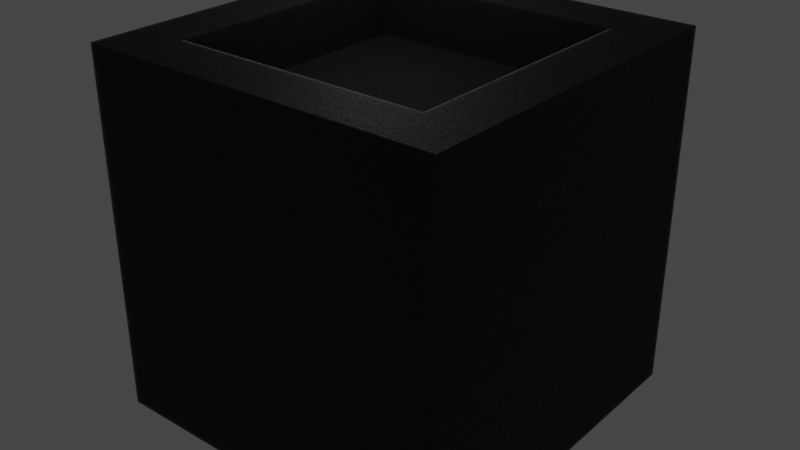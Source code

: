 # Source: polyethylene_foam.blend  (saved by Blender 4.0.36; exported with 4.5.12 LTS)
import bpy
from mathutils import Matrix  # noqa: F401  (used for matrix-valued properties, if any)

bpy.ops.wm.read_factory_settings(use_empty=True)
scene = bpy.context.scene
scene.name = 'Scene'

# ---- collections
col_collection = bpy.data.collections.new('Collection'); scene.collection.children.link(col_collection)

# ---- materials (node trees are filled in below, after node groups)
mat_polyethylene_foam_01 = bpy.data.materials.new('polyethylene_foam_01')
mat_polyethylene_foam_01.displacement_method = 'DISPLACEMENT'
mat_polyethylene_foam_01.alpha_threshold = 0.0
mat_polyethylene_foam_01.line_color = (0.0, 0.0, 0.0, 1.0)

# ---- node groups
ng_vector_detect_134 = bpy.data.node_groups.new('vector_detect.134', 'ShaderNodeTree')
_s = ng_vector_detect_134.interface.new_socket(name='Vector', in_out='OUTPUT', socket_type='NodeSocketVector')
_s = ng_vector_detect_134.interface.new_socket(name='IF', in_out='INPUT', socket_type='NodeSocketVector')
_s.hide_value = True
_s = ng_vector_detect_134.interface.new_socket(name='ELSE', in_out='INPUT', socket_type='NodeSocketVector')
_s.hide_value = True
_N = ng_vector_detect_134.nodes; _L = ng_vector_detect_134.links
n0 = _N.new('ShaderNodeVectorMath'); n0.name = 'Vector Math'; n0.location = (-301, 22)
n0.hide = True
n0.operation = 'LENGTH'
n1 = _N.new('ShaderNodeMath'); n1.name = 'Math'; n1.location = (-296, -14)
n1.hide = True
n1.operation = 'CEIL'
n2 = _N.new('NodeReroute'); n2.name = 'Reroute'; n2.location = (-345, 12)
n2.width = 16
n2.socket_idname = 'NodeSocketVector'
n3 = _N.new('NodeGroupInput'); n3.name = 'Group Input'; n3.location = (-619, 44)
n4 = _N.new('NodeGroupOutput'); n4.name = 'Group Output'; n4.location = (-103, 31)
n5 = _N.new('ShaderNodeMix'); n5.name = 'Mix'; n5.location = (-292, -51)
n5.hide = True
n5.data_type = 'RGBA'
_L.new(n0.outputs[1], n1.inputs[0])
_L.new(n1.outputs[0], n5.inputs[0])
_L.new(n2.outputs[0], n0.inputs[0])
_L.new(n2.outputs[0], n5.inputs[7])
_L.new(n3.outputs[1], n5.inputs[6])
_L.new(n5.outputs[2], n4.inputs[0])
_L.new(n3.outputs[0], n2.inputs[0])
n4.is_active_output = True
ng_polyethylene_foam = bpy.data.node_groups.new('polyethylene_foam', 'ShaderNodeTree')
_s = ng_polyethylene_foam.interface.new_socket(name='BSDF', in_out='OUTPUT', socket_type='NodeSocketShader')
_s = ng_polyethylene_foam.interface.new_socket(name='Color', in_out='INPUT', socket_type='NodeSocketColor')
_s.default_value = (0.006997, 0.006995, 0.006995, 1.0)
_s = ng_polyethylene_foam.interface.new_socket(name='Roughness', in_out='INPUT', socket_type='NodeSocketFloat')
_s.subtype = 'FACTOR'
_s.default_value = 0.59
_s.min_value = 0.0
_s.max_value = 1.0
_s = ng_polyethylene_foam.interface.new_socket(name='Subsurface Color', in_out='INPUT', socket_type='NodeSocketColor')
_s.default_value = (1.0, 0.9559, 0.9559, 1.0)
_s = ng_polyethylene_foam.interface.new_socket(name='Subsurface Scale', in_out='INPUT', socket_type='NodeSocketFloat')
_s.subtype = 'DISTANCE'
_s.default_value = 0.3
_s.min_value = 0.0
_s.max_value = 10.0
_s = ng_polyethylene_foam.interface.new_socket(name='Surface Glitter', in_out='INPUT', socket_type='NodeSocketFloat')
_s.subtype = 'FACTOR'
_s.default_value = 0.3083
_s.min_value = 0.0
_s.max_value = 1.0
_s = ng_polyethylene_foam.interface.new_socket(name='Subsurface Anisotropy', in_out='INPUT', socket_type='NodeSocketFloat')
_s.subtype = 'FACTOR'
_s.default_value = 1.0
_s.min_value = 0.0
_s.max_value = 1.0
_s = ng_polyethylene_foam.interface.new_socket(name='Specular Tint', in_out='INPUT', socket_type='NodeSocketFloat')
_s.subtype = 'FACTOR'
_s.default_value = 1.0
_s.min_value = 0.0
_s.max_value = 1.0
_s = ng_polyethylene_foam.interface.new_socket(name='Bevel Radius', in_out='INPUT', socket_type='NodeSocketFloat')
_s.default_value = 0.005
_s.min_value = 0.0
_s.max_value = 1.0
_s = ng_polyethylene_foam.interface.new_socket(name='Scale', in_out='INPUT', socket_type='NodeSocketFloat')
_s.default_value = 1.0
_s.min_value = -1e+04
_s.max_value = 1e+04
_s = ng_polyethylene_foam.interface.new_socket(name='Vector', in_out='INPUT', socket_type='NodeSocketVector')
_s.hide_value = True
_N = ng_polyethylene_foam.nodes; _L = ng_polyethylene_foam.links
n0 = _N.new('ShaderNodeTexVoronoi'); n0.name = 'Voronoi Texture'; n0.location = (-633, 21)
n0.inputs[2].default_value = 250.0
n1 = _N.new('NodeReroute'); n1.name = 'Reroute'; n1.location = (-104, -109)
n1.width = 16
n2 = _N.new('NodeGroupOutput'); n2.name = 'Group Output'; n2.location = (1423, 282)
n3 = _N.new('NodeGroupInput'); n3.name = 'Group Input'; n3.location = (-1217, 217)
n4 = _N.new('ShaderNodeVectorMath'); n4.name = 'Vector Math'; n4.location = (-800, 23)
n4.operation = 'SCALE'
n5 = _N.new('ShaderNodeGroup'); n5.name = 'Group'; n5.location = (-980, 21)
n5.node_tree = ng_vector_detect_134
n6 = _N.new('ShaderNodeTexCoord'); n6.name = 'Texture Coordinate.001'; n6.location = (-979, -117)
n6.hide = True
n7 = _N.new('ShaderNodeMapRange'); n7.name = 'Map Range'; n7.location = (-443, 53)
n7.inputs[1].default_value = 0.65
n7.inputs[2].default_value = 0.72
n7.inputs[3].default_value = 1.0
n7.inputs[4].default_value = 0.0
n8 = _N.new('ShaderNodeSeparateXYZ'); n8.name = 'Separate XYZ'; n8.location = (136, 330)
n9 = _N.new('ShaderNodeMix'); n9.name = 'Mix.001'; n9.location = (348, 353)
n9.inputs[2].default_value = 0.75
n10 = _N.new('ShaderNodeMix'); n10.name = 'Mix.003'; n10.location = (300, -120)
n10.hide = True
n10.inputs[3].default_value = 0.5
n11 = _N.new('ShaderNodeMix'); n11.name = 'Mix.004'; n11.location = (500, -140)
n11.inputs[2].default_value = 0.5
n12 = _N.new('ShaderNodeMix'); n12.name = 'Mix.002'; n12.location = (515, 246)
n12.hide = True
n12.inputs[2].default_value = 1.4
n12.inputs[3].default_value = 1.2
n13 = _N.new('ShaderNodeMix'); n13.name = 'Mix.005'; n13.location = (500, 180)
n13.hide = True
n13.inputs[2].default_value = 1.0
n13.inputs[3].default_value = 0.5
n14 = _N.new('NodeReroute'); n14.name = 'Reroute.001'; n14.location = (633, -17)
n14.width = 16
n15 = _N.new('ShaderNodeMix'); n15.name = 'Mix.006'; n15.location = (720, -80)
n15.data_type = 'RGBA'
n15.inputs[7].default_value = (1.0, 1.0, 1.0, 1.0)
n16 = _N.new('ShaderNodeBsdfPrincipled'); n16.name = 'Principled BSDF'; n16.location = (995, 290)
n16.inputs[27].default_value = (0.0, 0.0, 0.0, 1.0)
n16.inputs[28].default_value = 1.0
n17 = _N.new('ShaderNodeMix'); n17.name = 'Mix'; n17.location = (93, -72)
n17.data_type = 'RGBA'
n17.blend_type = 'LINEAR_LIGHT'
n18 = _N.new('ShaderNodeNormalMap'); n18.name = 'Normal Map'; n18.location = (-162, -286)
n19 = _N.new('ShaderNodeBevel'); n19.name = 'Bevel'; n19.location = (625, 126)
n19.samples = 16
_L.new(n19.outputs[0], n16.inputs[5])
_L.new(n17.outputs[2], n19.inputs[1])
_L.new(n8.outputs[1], n9.inputs[0])
_L.new(n18.outputs[0], n17.inputs[6])
_L.new(n1.outputs[0], n8.inputs[0])
_L.new(n1.outputs[0], n17.inputs[7])
_L.new(n0.outputs[0], n7.inputs[0])
_L.new(n4.outputs[0], n0.inputs[0])
_L.new(n6.outputs[3], n5.inputs[1])
_L.new(n0.outputs[1], n1.inputs[0])
_L.new(n5.outputs[0], n4.inputs[0])
_L.new(n3.outputs[2], n16.inputs[9])
_L.new(n14.outputs[0], n16.inputs[0])
_L.new(n3.outputs[4], n17.inputs[0])
_L.new(n3.outputs[9], n5.inputs[0])
_L.new(n3.outputs[3], n16.inputs[10])
_L.new(n3.outputs[1], n9.inputs[3])
_L.new(n3.outputs[7], n19.inputs[0])
_L.new(n16.outputs[0], n2.inputs[0])
_L.new(n8.outputs[0], n12.inputs[0])
_L.new(n12.outputs[0], n16.inputs[3])
_L.new(n3.outputs[8], n4.inputs[3])
_L.new(n3.outputs[0], n14.inputs[0])
_L.new(n8.outputs[0], n10.inputs[0])
_L.new(n3.outputs[6], n11.inputs[0])
_L.new(n8.outputs[2], n13.inputs[0])
_L.new(n13.outputs[0], n16.inputs[8])
_L.new(n9.outputs[0], n16.inputs[2])
_L.new(n3.outputs[5], n16.inputs[12])
_L.new(n15.outputs[2], n16.inputs[14])
_L.new(n14.outputs[0], n15.inputs[6])
_L.new(n11.outputs[0], n15.inputs[0])
_L.new(n10.outputs[0], n11.inputs[3])
n2.is_active_output = True

# ---- material node trees
mat_polyethylene_foam_01.use_nodes = True; mat_polyethylene_foam_01.node_tree.nodes.clear()
_N = mat_polyethylene_foam_01.node_tree.nodes; _L = mat_polyethylene_foam_01.node_tree.links
n0 = _N.new('ShaderNodeGroup'); n0.name = 'Group.001'; n0.location = (380, 280)
n0.width = 225
n0.node_tree = ng_polyethylene_foam
n0.inputs[0].default_value = (0.01521, 0.01521, 0.01521, 1.0)
n0.inputs[1].default_value = 0.59
n0.inputs[2].default_value = (0.5334, 0.4232, 0.3515, 1.0)
n0.inputs[3].default_value = 0.37
n0.inputs[4].default_value = 0.3
n0.inputs[5].default_value = 0.0
n0.inputs[6].default_value = 0.4341
n0.inputs[7].default_value = 0.005
n0.inputs[8].default_value = 1.5
n0.inputs[9].default_value = (0.0, 0.0, 0.0)
n1 = _N.new('ShaderNodeOutputMaterial'); n1.name = 'Material Output'; n1.location = (673, 260)
_L.new(n0.outputs[0], n1.inputs[0])
n1.is_active_output = True

# ---- world
world_world = bpy.data.worlds.new('World'); scene.world = world_world
world_world.use_nodes = True; world_world.node_tree.nodes.clear()
_N = world_world.node_tree.nodes; _L = world_world.node_tree.links
n0 = _N.new('ShaderNodeOutputWorld'); n0.name = 'World Output'; n0.location = (300, 300)
n1 = _N.new('ShaderNodeBackground'); n1.name = 'Background'; n1.location = (10, 300)
n1.inputs[0].default_value = (0.05088, 0.05088, 0.05088, 1.0)
_L.new(n1.outputs[0], n0.inputs[0])
n0.is_active_output = True
world_world.color = (0.05088, 0.05088, 0.05088)
world_world.use_sun_shadow = False
world_world.sun_shadow_jitter_overblur = 0.0

# ---- lights
light_point = bpy.data.lights.new('Point', 'POINT')
light_point.transmission_factor = 0.0
light_point.use_soft_falloff = False
light_point.shadow_maximum_resolution = 0.006
light_point.use_absolute_resolution = True

# ---- meshes
me_cube = bpy.data.meshes.new('Cube')
me_cube.from_pydata([(-1.0, -1.0, -1.0), (-0.7086, -0.7086, 1.0), (-1.0, 1.0, -1.0), (-0.7086, 0.7086, 1.0), (1.0, -1.0, -1.0), (0.7086, -0.7086, 1.0), (1.0, 1.0, -1.0), (0.7086, 0.7086, 1.0), (-1.0, -1.0, 1.0), (-1.0, 1.0, 1.0), (1.0, 1.0, 1.0), (1.0, -1.0, 1.0), (-0.7086, -0.7086, 0.6879), (-0.7086, 0.7086, 0.6879), (0.7086, 0.7086, 0.6879), (0.7086, -0.7086, 0.6879)], [], [(0, 8, 9, 2), (2, 9, 10, 6), (6, 10, 11, 4), (4, 11, 8, 0), (2, 6, 4, 0), (1, 5, 15, 12), (1, 3, 9, 8), (3, 7, 10, 9), (7, 5, 11, 10), (5, 1, 8, 11), (14, 13, 12, 15), (7, 3, 13, 14), (5, 7, 14, 15), (3, 1, 12, 13)])
_uv = me_cube.uv_layers.new(name='UVMap')
_uv.uv.foreach_set('vector', [0.375, 0.0, 0.625, 0.0, 0.625, 0.25, 0.375, 0.25, 0.375, 0.25, 0.625, 0.25, 0.625, 0.5, 0.375, 0.5, 0.375, 0.5, 0.625, 0.5, 0.625, 0.75, 0.375, 0.75, 0.375, 0.75, 0.625, 0.75, 0.625, 1.0, 0.375, 1.0, 0.125, 0.5, 0.375, 0.5, 0.375, 0.75, 0.125, 0.75, 0.8386, 0.7136, 0.6614, 0.7136, 0.6614, 0.7136, 0.8386, 0.7136, 0.8386, 0.7136, 0.8386, 0.5364, 0.875, 0.5, 0.875, 0.75, 0.8386, 0.5364, 0.6614, 0.5364, 0.625, 0.5, 0.875, 0.5, 0.6614, 0.5364, 0.6614, 0.7136, 0.625, 0.75, 0.625, 0.5, 0.6614, 0.7136, 0.8386, 0.7136, 0.875, 0.75, 0.625, 0.75, 0.6614, 0.5364, 0.8386, 0.5364, 0.8386, 0.7136, 0.6614, 0.7136, 0.6614, 0.5364, 0.8386, 0.5364, 0.8386, 0.5364, 0.6614, 0.5364, 0.6614, 0.7136, 0.6614, 0.5364, 0.6614, 0.5364, 0.6614, 0.7136, 0.8386, 0.5364, 0.8386, 0.7136, 0.8386, 0.7136, 0.8386, 0.5364])
me_cube.materials.append(mat_polyethylene_foam_01)
me_cube.update()

# ---- objects
ob_cube = bpy.data.objects.new('Cube', me_cube)
ob_point = bpy.data.objects.new('Point', light_point)

# ---- transforms, parenting, visibility, modifiers, constraints
ob_cube.location = (0.0, 0.0, 0.0)
ob_point.location = (-0.3285, 0.2629, 1.726)

# ---- collection membership
col_collection.objects.link(ob_cube)
col_collection.objects.link(ob_point)

# ---- scene / render settings (as saved in the file)
scene.frame_start = 1; scene.frame_end = 250; scene.frame_set(1)
scene.render.engine = 'CYCLES'
scene.cycles.use_denoising = False
scene.cycles.sampling_pattern = 'TABULATED_SOBOL'
scene.cycles.use_light_tree = False
scene.view_settings.view_transform = 'Filmic'
bpy.context.view_layer.update()

# ---- added for rendering (the .blend has no active camera): camera
cam_auto = bpy.data.cameras.new('AutoCamera')
cam_auto.lens = 50.0
cam_auto.sensor_width = 36.0
cam_auto.clip_end = 1000.0
ob_auto_camera = bpy.data.objects.new('AutoCamera', cam_auto)
scene.collection.objects.link(ob_auto_camera)
ob_auto_camera.location = (3.20507, -3.84609, 2.56406)
ob_auto_camera.rotation_euler = (1.09748, -7.21219e-08, 0.694738)
scene.camera = ob_auto_camera
bpy.context.view_layer.update()
